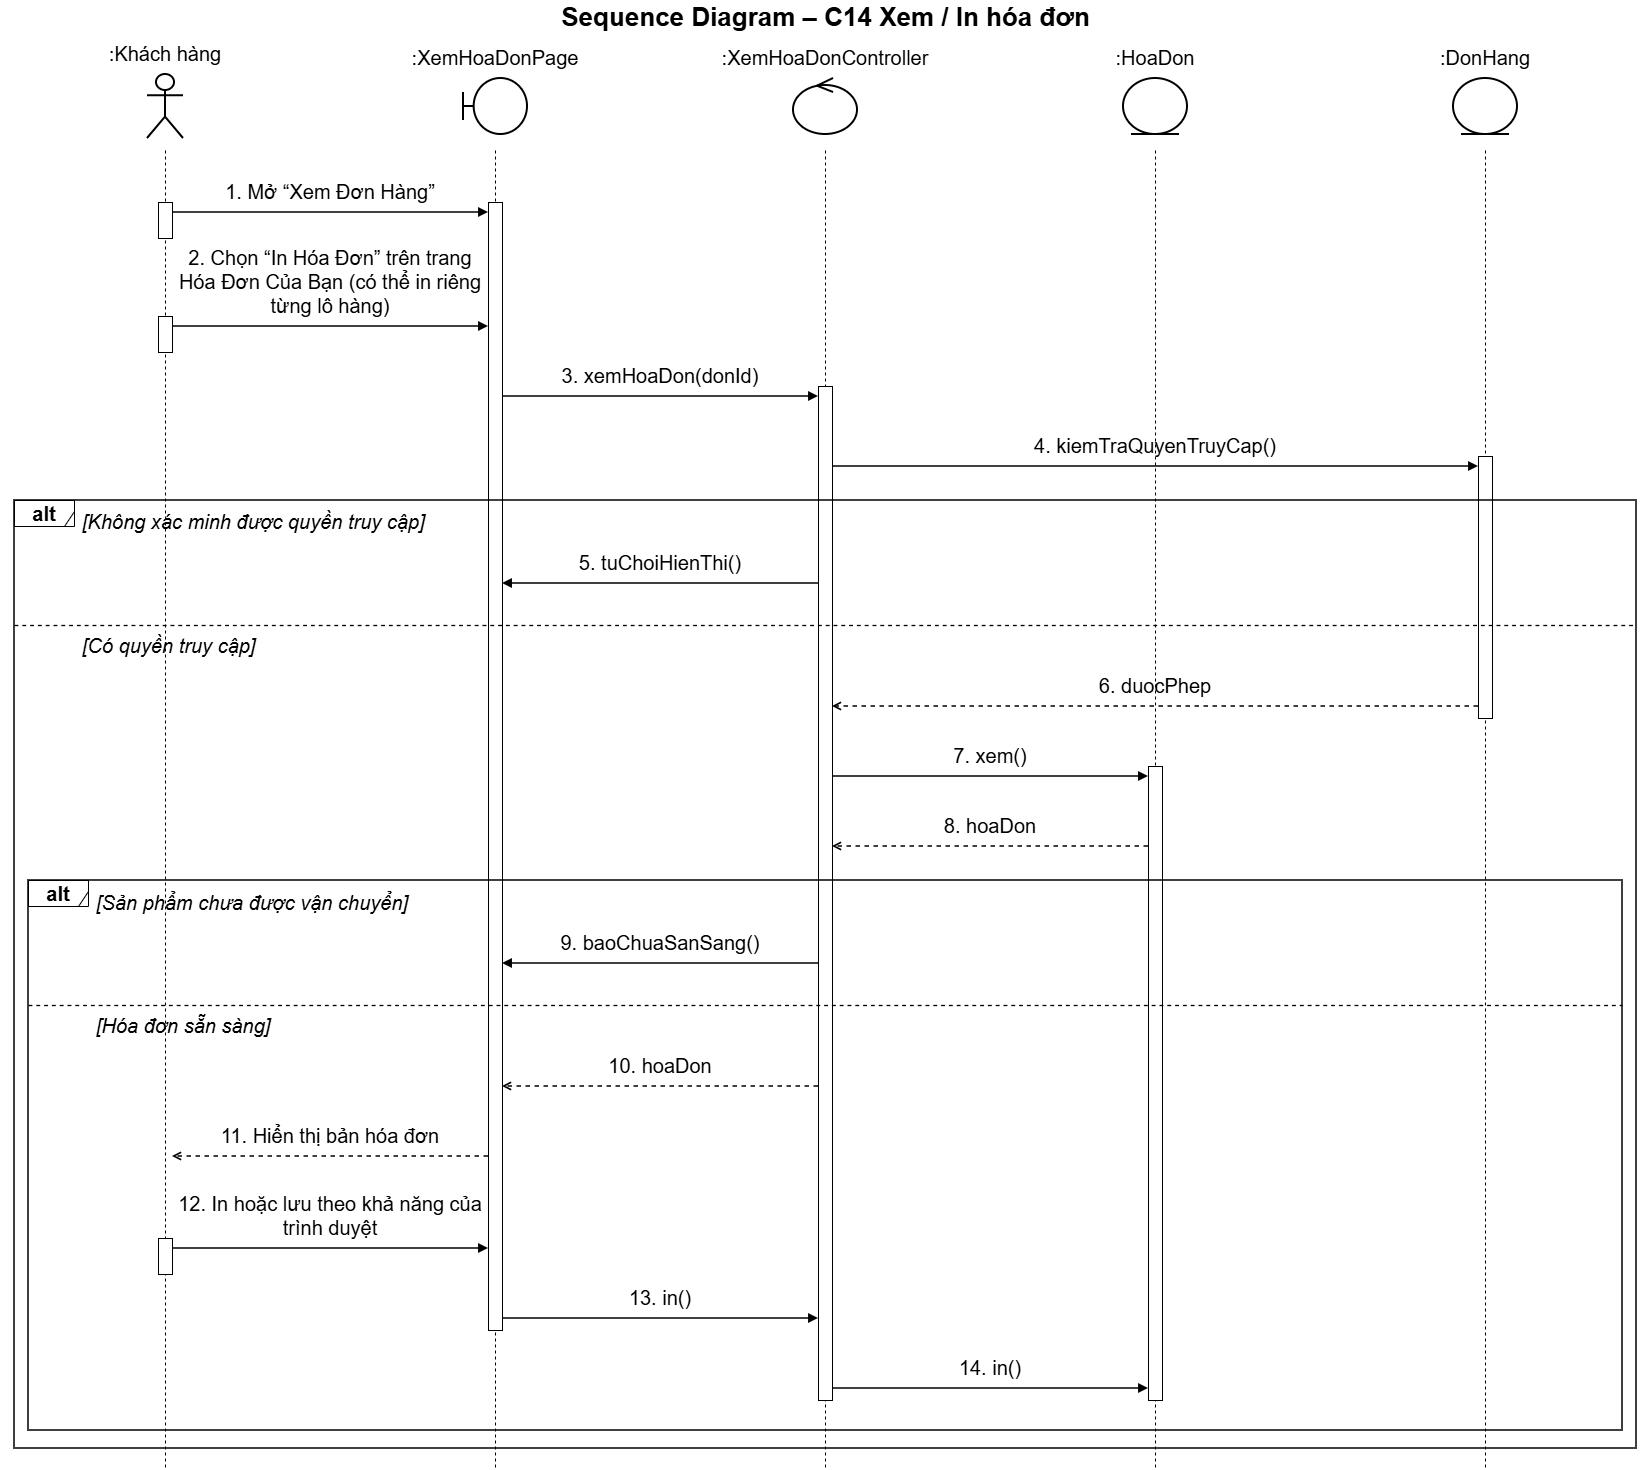

The diagram above was exported from draw.io. Its source (the exported page's mxGraphModel, read from the mxfile embedded in the PNG):
<mxGraphModel dx="2133" dy="1503" grid="0" gridSize="10" guides="1" tooltips="1" connect="1" arrows="1" fold="1" page="1" pageScale="1" pageWidth="1730" pageHeight="1508" math="0" shadow="0">
  <root>
    <mxCell id="0" />
    <mxCell id="1" parent="0" />
    <mxCell id="c3" parent="1" style="text;html=1;align=center;verticalAlign=middle;fontSize=20;fontStyle=1;fontFamily=Helvetica;labelBackgroundColor=none;" value="&lt;font style=&quot;font-size: 26px;&quot;&gt;Sequence Diagram – C14 Xem / In hóa đơn&lt;/font&gt;" vertex="1">
      <mxGeometry height="34" width="1650" x="40" as="geometry" />
    </mxCell>
    <mxCell id="c4" parent="1" style="shape=umlActor;verticalLabelPosition=top;verticalAlign=bottom;html=1;outlineConnect=0;whiteSpace=wrap;strokeWidth=2;fontSize=20;fontFamily=Helvetica;labelWidth=300;labelPosition=center;align=center;spacingBottom=6;labelBackgroundColor=none;" value=":Khách hàng" vertex="1">
      <mxGeometry height="64" width="36" x="187" y="74" as="geometry" />
    </mxCell>
    <mxCell id="c5" parent="1" style="shape=umlBoundary;verticalLabelPosition=top;verticalAlign=bottom;html=1;outlineConnect=0;whiteSpace=wrap;strokeWidth=2;fontSize=20;fontFamily=Helvetica;labelWidth=300;labelPosition=center;align=center;spacingBottom=6;labelBackgroundColor=none;" value=":XemHoaDonPage" vertex="1">
      <mxGeometry height="56" width="64" x="503" y="78" as="geometry" />
    </mxCell>
    <mxCell id="c6" parent="1" style="shape=umlControl;verticalLabelPosition=top;verticalAlign=bottom;html=1;outlineConnect=0;whiteSpace=wrap;strokeWidth=2;fontSize=20;fontFamily=Helvetica;labelWidth=300;labelPosition=center;align=center;spacingBottom=6;labelBackgroundColor=none;" value=":XemHoaDonController" vertex="1">
      <mxGeometry height="56" width="64" x="833" y="78" as="geometry" />
    </mxCell>
    <mxCell id="c7" parent="1" style="shape=umlEntity;verticalLabelPosition=top;verticalAlign=bottom;html=1;outlineConnect=0;whiteSpace=wrap;strokeWidth=2;fontSize=20;fontFamily=Helvetica;labelWidth=300;labelPosition=center;align=center;spacingBottom=6;labelBackgroundColor=none;" value=":HoaDon" vertex="1">
      <mxGeometry height="56" width="64" x="1163" y="78" as="geometry" />
    </mxCell>
    <mxCell id="c8" parent="1" style="shape=umlEntity;verticalLabelPosition=top;verticalAlign=bottom;html=1;outlineConnect=0;whiteSpace=wrap;strokeWidth=2;fontSize=20;fontFamily=Helvetica;labelWidth=300;labelPosition=center;align=center;spacingBottom=6;labelBackgroundColor=none;" value=":DonHang" vertex="1">
      <mxGeometry height="56" width="64" x="1493" y="78" as="geometry" />
    </mxCell>
    <mxCell id="c47" edge="1" parent="1" style="endArrow=none;dashed=1;html=1;strokeWidth=1;fontSize=20;labelBackgroundColor=none;fontColor=default;" value="">
      <mxGeometry relative="1" as="geometry">
        <mxPoint x="205" y="150" as="sourcePoint" />
        <mxPoint x="205" y="1468" as="targetPoint" />
      </mxGeometry>
    </mxCell>
    <mxCell id="c48" edge="1" parent="1" style="endArrow=none;dashed=1;html=1;strokeWidth=1;fontSize=20;labelBackgroundColor=none;fontColor=default;" value="">
      <mxGeometry relative="1" as="geometry">
        <mxPoint x="535" y="150" as="sourcePoint" />
        <mxPoint x="535" y="1468" as="targetPoint" />
      </mxGeometry>
    </mxCell>
    <mxCell id="c49" edge="1" parent="1" style="endArrow=none;dashed=1;html=1;strokeWidth=1;fontSize=20;labelBackgroundColor=none;fontColor=default;" value="">
      <mxGeometry relative="1" as="geometry">
        <mxPoint x="865" y="150" as="sourcePoint" />
        <mxPoint x="865" y="1468" as="targetPoint" />
      </mxGeometry>
    </mxCell>
    <mxCell id="c50" edge="1" parent="1" style="endArrow=none;dashed=1;html=1;strokeWidth=1;fontSize=20;labelBackgroundColor=none;fontColor=default;" value="">
      <mxGeometry relative="1" as="geometry">
        <mxPoint x="1195" y="150" as="sourcePoint" />
        <mxPoint x="1195" y="1468" as="targetPoint" />
      </mxGeometry>
    </mxCell>
    <mxCell id="c51" edge="1" parent="1" style="endArrow=none;dashed=1;html=1;strokeWidth=1;fontSize=20;labelBackgroundColor=none;fontColor=default;" value="">
      <mxGeometry relative="1" as="geometry">
        <mxPoint x="1525" y="150" as="sourcePoint" />
        <mxPoint x="1525" y="1468" as="targetPoint" />
      </mxGeometry>
    </mxCell>
    <mxCell id="c52" parent="1" style="rounded=0;html=1;pointerEvents=0;fontSize=20;labelBackgroundColor=none;" value="" vertex="1">
      <mxGeometry height="36" width="14" x="198" y="202" as="geometry" />
    </mxCell>
    <mxCell id="c53" parent="1" style="rounded=0;html=1;pointerEvents=0;fontSize=20;labelBackgroundColor=none;" value="" vertex="1">
      <mxGeometry height="36" width="14" x="198" y="316" as="geometry" />
    </mxCell>
    <mxCell id="c54" parent="1" style="rounded=0;html=1;pointerEvents=0;fontSize=20;labelBackgroundColor=none;" value="" vertex="1">
      <mxGeometry height="36" width="14" x="198" y="1238" as="geometry" />
    </mxCell>
    <mxCell id="c55" parent="1" style="rounded=0;html=1;pointerEvents=0;fontSize=20;labelBackgroundColor=none;" value="" vertex="1">
      <mxGeometry height="1128" width="14" x="528" y="202" as="geometry" />
    </mxCell>
    <mxCell id="c56" parent="1" style="rounded=0;html=1;pointerEvents=0;fontSize=20;labelBackgroundColor=none;" value="" vertex="1">
      <mxGeometry height="1014" width="14" x="858" y="386" as="geometry" />
    </mxCell>
    <mxCell id="c57" parent="1" style="rounded=0;html=1;pointerEvents=0;fontSize=20;labelBackgroundColor=none;" value="" vertex="1">
      <mxGeometry height="634" width="14" x="1188" y="766" as="geometry" />
    </mxCell>
    <mxCell id="c58" parent="1" style="rounded=0;html=1;pointerEvents=0;fontSize=20;labelBackgroundColor=none;" value="" vertex="1">
      <mxGeometry height="262" width="14" x="1518" y="456" as="geometry" />
    </mxCell>
    <mxCell id="c9" parent="1" style="text;html=1;whiteSpace=wrap;align=center;verticalAlign=bottom;fontSize=20;fontFamily=Helvetica;spacing=0;spacingBottom=2;labelBackgroundColor=none;" value="1. Mở “Xem Đơn Hàng”" vertex="1">
      <mxGeometry height="30" width="306" x="217" y="176" as="geometry" />
    </mxCell>
    <mxCell id="c10" edge="1" parent="1" style="html=1;strokeWidth=1.5;endArrow=block;endFill=1;fontSize=20;labelBackgroundColor=none;fontColor=default;" value="">
      <mxGeometry relative="1" as="geometry">
        <mxPoint x="212" y="212" as="sourcePoint" />
        <mxPoint x="528" y="212" as="targetPoint" />
      </mxGeometry>
    </mxCell>
    <mxCell id="c11" parent="1" style="text;html=1;whiteSpace=wrap;align=center;verticalAlign=bottom;fontSize=20;fontFamily=Helvetica;spacing=0;spacingBottom=2;labelBackgroundColor=none;" value="2. Chọn “In Hóa Đơn” trên trang Hóa Đơn Của Bạn (có thể in riêng từng lô hàng)" vertex="1">
      <mxGeometry height="74" width="306" x="217" y="246" as="geometry" />
    </mxCell>
    <mxCell id="c12" edge="1" parent="1" style="html=1;strokeWidth=1.5;endArrow=block;endFill=1;fontSize=20;labelBackgroundColor=none;fontColor=default;" value="">
      <mxGeometry relative="1" as="geometry">
        <mxPoint x="212" y="326" as="sourcePoint" />
        <mxPoint x="528" y="326" as="targetPoint" />
      </mxGeometry>
    </mxCell>
    <mxCell id="c13" parent="1" style="text;html=1;whiteSpace=wrap;align=center;verticalAlign=bottom;fontSize=20;fontFamily=Helvetica;spacing=0;spacingBottom=2;labelBackgroundColor=none;" value="3. xemHoaDon(donId)" vertex="1">
      <mxGeometry height="30" width="306" x="547" y="360" as="geometry" />
    </mxCell>
    <mxCell id="c14" edge="1" parent="1" style="html=1;strokeWidth=1.5;endArrow=block;endFill=1;fontSize=20;labelBackgroundColor=none;fontColor=default;" value="">
      <mxGeometry relative="1" as="geometry">
        <mxPoint x="542" y="396" as="sourcePoint" />
        <mxPoint x="858" y="396" as="targetPoint" />
      </mxGeometry>
    </mxCell>
    <mxCell id="c15" parent="1" style="text;html=1;whiteSpace=wrap;align=center;verticalAlign=bottom;fontSize=20;fontFamily=Helvetica;spacing=0;spacingBottom=2;labelBackgroundColor=none;" value="4. kiemTraQuyenTruyCap()" vertex="1">
      <mxGeometry height="30" width="636" x="877" y="430" as="geometry" />
    </mxCell>
    <mxCell id="c16" edge="1" parent="1" style="html=1;strokeWidth=1.5;endArrow=block;endFill=1;fontSize=20;labelBackgroundColor=none;fontColor=default;" value="">
      <mxGeometry relative="1" as="geometry">
        <mxPoint x="872" y="466" as="sourcePoint" />
        <mxPoint x="1518" y="466" as="targetPoint" />
      </mxGeometry>
    </mxCell>
    <mxCell id="c17" parent="1" style="text;html=1;whiteSpace=wrap;align=left;verticalAlign=middle;fontSize=20;fontStyle=2;fontFamily=Helvetica;labelBackgroundColor=none;" value="[Không xác minh được quyền truy cập]" vertex="1">
      <mxGeometry height="31" width="1532" x="120" y="506" as="geometry" />
    </mxCell>
    <mxCell id="c18" parent="1" style="text;html=1;whiteSpace=wrap;align=center;verticalAlign=bottom;fontSize=20;fontFamily=Helvetica;spacing=0;spacingBottom=2;labelBackgroundColor=none;" value="5. tuChoiHienThi()" vertex="1">
      <mxGeometry height="30" width="306" x="547" y="547" as="geometry" />
    </mxCell>
    <mxCell id="c19" edge="1" parent="1" style="html=1;strokeWidth=1.5;endArrow=block;endFill=1;fontSize=20;labelBackgroundColor=none;fontColor=default;" value="">
      <mxGeometry relative="1" as="geometry">
        <mxPoint x="858" y="583" as="sourcePoint" />
        <mxPoint x="542" y="583" as="targetPoint" />
      </mxGeometry>
    </mxCell>
    <mxCell id="c20" edge="1" parent="1" style="endArrow=none;dashed=1;html=1;strokeWidth=1.3;fontSize=20;labelBackgroundColor=none;fontColor=default;" value="">
      <mxGeometry relative="1" as="geometry">
        <mxPoint x="54" y="625" as="sourcePoint" />
        <mxPoint x="1676" y="625" as="targetPoint" />
      </mxGeometry>
    </mxCell>
    <mxCell id="c21" parent="1" style="text;html=1;whiteSpace=wrap;align=left;verticalAlign=middle;fontSize=20;fontStyle=2;fontFamily=Helvetica;labelBackgroundColor=none;" value="[Có quyền truy cập]" vertex="1">
      <mxGeometry height="31" width="1532" x="120" y="629" as="geometry" />
    </mxCell>
    <mxCell id="c22" parent="1" style="text;html=1;whiteSpace=wrap;align=center;verticalAlign=bottom;fontSize=20;fontFamily=Helvetica;spacing=0;spacingBottom=2;labelBackgroundColor=none;" value="6. duocPhep" vertex="1">
      <mxGeometry height="30" width="636" x="877" y="670" as="geometry" />
    </mxCell>
    <mxCell id="c23" edge="1" parent="1" style="html=1;strokeWidth=1.5;dashed=1;endArrow=open;endFill=0;fontSize=20;labelBackgroundColor=none;fontColor=default;" value="">
      <mxGeometry relative="1" as="geometry">
        <mxPoint x="1518" y="706" as="sourcePoint" />
        <mxPoint x="872" y="706" as="targetPoint" />
      </mxGeometry>
    </mxCell>
    <mxCell id="c24" parent="1" style="text;html=1;whiteSpace=wrap;align=center;verticalAlign=bottom;fontSize=20;fontFamily=Helvetica;spacing=0;spacingBottom=2;labelBackgroundColor=none;" value="7. xem()" vertex="1">
      <mxGeometry height="30" width="306" x="877" y="740" as="geometry" />
    </mxCell>
    <mxCell id="c25" edge="1" parent="1" style="html=1;strokeWidth=1.5;endArrow=block;endFill=1;fontSize=20;labelBackgroundColor=none;fontColor=default;" value="">
      <mxGeometry relative="1" as="geometry">
        <mxPoint x="872" y="776" as="sourcePoint" />
        <mxPoint x="1188" y="776" as="targetPoint" />
      </mxGeometry>
    </mxCell>
    <mxCell id="c26" parent="1" style="text;html=1;whiteSpace=wrap;align=center;verticalAlign=bottom;fontSize=20;fontFamily=Helvetica;spacing=0;spacingBottom=2;labelBackgroundColor=none;" value="8. hoaDon" vertex="1">
      <mxGeometry height="30" width="306" x="877" y="810" as="geometry" />
    </mxCell>
    <mxCell id="c27" edge="1" parent="1" style="html=1;strokeWidth=1.5;dashed=1;endArrow=open;endFill=0;fontSize=20;labelBackgroundColor=none;fontColor=default;" value="">
      <mxGeometry relative="1" as="geometry">
        <mxPoint x="1188" y="846" as="sourcePoint" />
        <mxPoint x="872" y="846" as="targetPoint" />
      </mxGeometry>
    </mxCell>
    <mxCell id="c28" parent="1" style="text;html=1;whiteSpace=wrap;align=left;verticalAlign=middle;fontSize=20;fontStyle=2;fontFamily=Helvetica;labelBackgroundColor=none;" value="[Sản phẩm chưa được vận chuyển]" vertex="1">
      <mxGeometry height="31" width="1504" x="134" y="886" as="geometry" />
    </mxCell>
    <mxCell id="c29" parent="1" style="text;html=1;whiteSpace=wrap;align=center;verticalAlign=bottom;fontSize=20;fontFamily=Helvetica;spacing=0;spacingBottom=2;labelBackgroundColor=none;" value="9. baoChuaSanSang()" vertex="1">
      <mxGeometry height="30" width="306" x="547" y="927" as="geometry" />
    </mxCell>
    <mxCell id="c30" edge="1" parent="1" style="html=1;strokeWidth=1.5;endArrow=block;endFill=1;fontSize=20;labelBackgroundColor=none;fontColor=default;" value="">
      <mxGeometry relative="1" as="geometry">
        <mxPoint x="858" y="963" as="sourcePoint" />
        <mxPoint x="542" y="963" as="targetPoint" />
      </mxGeometry>
    </mxCell>
    <mxCell id="c31" edge="1" parent="1" style="endArrow=none;dashed=1;html=1;strokeWidth=1.3;fontSize=20;labelBackgroundColor=none;fontColor=default;" value="">
      <mxGeometry relative="1" as="geometry">
        <mxPoint x="68" y="1005" as="sourcePoint" />
        <mxPoint x="1662" y="1005" as="targetPoint" />
      </mxGeometry>
    </mxCell>
    <mxCell id="c32" parent="1" style="text;html=1;whiteSpace=wrap;align=left;verticalAlign=middle;fontSize=20;fontStyle=2;fontFamily=Helvetica;labelBackgroundColor=none;" value="[Hóa đơn sẵn sàng]" vertex="1">
      <mxGeometry height="31" width="1504" x="134" y="1009" as="geometry" />
    </mxCell>
    <mxCell id="c33" parent="1" style="text;html=1;whiteSpace=wrap;align=center;verticalAlign=bottom;fontSize=20;fontFamily=Helvetica;spacing=0;spacingBottom=2;labelBackgroundColor=none;" value="10. hoaDon" vertex="1">
      <mxGeometry height="30" width="306" x="547" y="1050" as="geometry" />
    </mxCell>
    <mxCell id="c34" edge="1" parent="1" style="html=1;strokeWidth=1.5;dashed=1;endArrow=open;endFill=0;fontSize=20;labelBackgroundColor=none;fontColor=default;" value="">
      <mxGeometry relative="1" as="geometry">
        <mxPoint x="858" y="1086" as="sourcePoint" />
        <mxPoint x="542" y="1086" as="targetPoint" />
      </mxGeometry>
    </mxCell>
    <mxCell id="c35" parent="1" style="text;html=1;whiteSpace=wrap;align=center;verticalAlign=bottom;fontSize=20;fontFamily=Helvetica;spacing=0;spacingBottom=2;labelBackgroundColor=none;" value="11. Hiển thị bản hóa đơn" vertex="1">
      <mxGeometry height="30" width="306" x="217" y="1120" as="geometry" />
    </mxCell>
    <mxCell id="c36" edge="1" parent="1" style="html=1;strokeWidth=1.5;dashed=1;endArrow=open;endFill=0;fontSize=20;labelBackgroundColor=none;fontColor=default;" value="">
      <mxGeometry relative="1" as="geometry">
        <mxPoint x="528" y="1156" as="sourcePoint" />
        <mxPoint x="212" y="1156" as="targetPoint" />
      </mxGeometry>
    </mxCell>
    <mxCell id="c37" parent="1" style="text;html=1;whiteSpace=wrap;align=center;verticalAlign=bottom;fontSize=20;fontFamily=Helvetica;spacing=0;spacingBottom=2;labelBackgroundColor=none;" value="12. In hoặc lưu theo khả năng của trình duyệt" vertex="1">
      <mxGeometry height="52" width="306" x="217" y="1190" as="geometry" />
    </mxCell>
    <mxCell id="c38" edge="1" parent="1" style="html=1;strokeWidth=1.5;endArrow=block;endFill=1;fontSize=20;labelBackgroundColor=none;fontColor=default;" value="">
      <mxGeometry relative="1" as="geometry">
        <mxPoint x="212" y="1248" as="sourcePoint" />
        <mxPoint x="528" y="1248" as="targetPoint" />
      </mxGeometry>
    </mxCell>
    <mxCell id="c39" parent="1" style="text;html=1;whiteSpace=wrap;align=center;verticalAlign=bottom;fontSize=20;fontFamily=Helvetica;spacing=0;spacingBottom=2;labelBackgroundColor=none;" value="13. in()" vertex="1">
      <mxGeometry height="30" width="306" x="547" y="1282" as="geometry" />
    </mxCell>
    <mxCell id="c40" edge="1" parent="1" style="html=1;strokeWidth=1.5;endArrow=block;endFill=1;fontSize=20;labelBackgroundColor=none;fontColor=default;" value="">
      <mxGeometry relative="1" as="geometry">
        <mxPoint x="542" y="1318" as="sourcePoint" />
        <mxPoint x="858" y="1318" as="targetPoint" />
      </mxGeometry>
    </mxCell>
    <mxCell id="c41" parent="1" style="text;html=1;whiteSpace=wrap;align=center;verticalAlign=bottom;fontSize=20;fontFamily=Helvetica;spacing=0;spacingBottom=2;labelBackgroundColor=none;" value="14. in()" vertex="1">
      <mxGeometry height="30" width="306" x="877" y="1352" as="geometry" />
    </mxCell>
    <mxCell id="c42" edge="1" parent="1" style="html=1;strokeWidth=1.5;endArrow=block;endFill=1;fontSize=20;labelBackgroundColor=none;fontColor=default;" value="">
      <mxGeometry relative="1" as="geometry">
        <mxPoint x="872" y="1388" as="sourcePoint" />
        <mxPoint x="1188" y="1388" as="targetPoint" />
      </mxGeometry>
    </mxCell>
    <mxCell id="c43" parent="1" style="shape=umlFrame;whiteSpace=wrap;html=1;pointerEvents=0;width=60;height=26;fontSize=20;fontStyle=1;labelBackgroundColor=none;" value="alt" vertex="1">
      <mxGeometry height="26" width="60" x="68" y="880" as="geometry" />
    </mxCell>
    <mxCell id="c44" parent="1" style="rounded=0;whiteSpace=wrap;html=1;fillColor=none;strokeWidth=1.5;pointerEvents=0;fontSize=20;labelBackgroundColor=none;" value="" vertex="1">
      <mxGeometry height="550" width="1594" x="68" y="880" as="geometry" />
    </mxCell>
    <mxCell id="c45" parent="1" style="shape=umlFrame;whiteSpace=wrap;html=1;pointerEvents=0;width=60;height=26;fontSize=20;fontStyle=1;labelBackgroundColor=none;" value="alt" vertex="1">
      <mxGeometry height="26" width="60" x="54" y="500" as="geometry" />
    </mxCell>
    <mxCell id="c46" parent="1" style="rounded=0;whiteSpace=wrap;html=1;fillColor=none;strokeWidth=1.5;pointerEvents=0;fontSize=20;labelBackgroundColor=none;" value="" vertex="1">
      <mxGeometry height="948" width="1622" x="54" y="500" as="geometry" />
    </mxCell>
  </root>
</mxGraphModel>